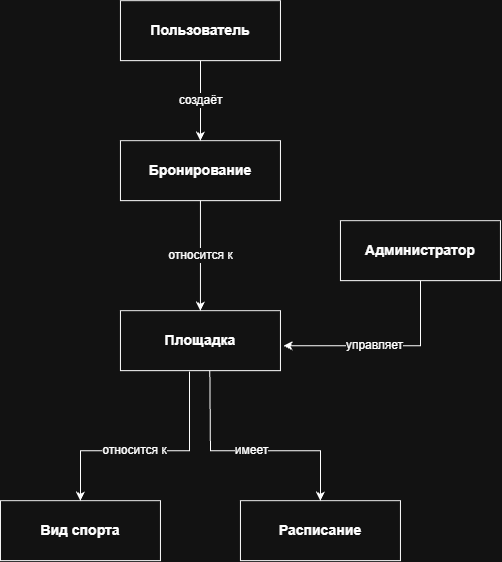

The diagram above was exported from draw.io. Its source (the exported page's mxGraphModel, read from the mxfile embedded in the PNG):
<mxGraphModel dx="944" dy="550" grid="1" gridSize="10" guides="1" tooltips="1" connect="1" arrows="1" fold="1" page="1" pageScale="1" pageWidth="827" pageHeight="1169" math="0" shadow="0">
  <root>
    <mxCell id="0" />
    <mxCell id="1" parent="0" />
    <mxCell id="user" parent="1" style="rounded=0;whiteSpace=wrap;html=1;fontSize=14;fontStyle=1;" value="Пользователь" vertex="1">
      <mxGeometry height="60" width="160" x="320" y="20" as="geometry" />
    </mxCell>
    <mxCell id="booking" parent="1" style="rounded=0;whiteSpace=wrap;html=1;fontSize=14;fontStyle=1;" value="Бронирование" vertex="1">
      <mxGeometry height="60" width="160" x="320" y="160" as="geometry" />
    </mxCell>
    <mxCell id="area" parent="1" style="rounded=0;whiteSpace=wrap;html=1;fontSize=14;fontStyle=1;" value="Площадка" vertex="1">
      <mxGeometry height="60" width="160" x="320" y="330" as="geometry" />
    </mxCell>
    <mxCell id="sport" parent="1" style="rounded=0;whiteSpace=wrap;html=1;fontSize=14;fontStyle=1;" value="Вид спорта" vertex="1">
      <mxGeometry height="60" width="160" x="200" y="520" as="geometry" />
    </mxCell>
    <mxCell id="schedule" parent="1" style="rounded=0;whiteSpace=wrap;html=1;fontSize=14;fontStyle=1;" value="Расписание" vertex="1">
      <mxGeometry height="60" width="160" x="440" y="520" as="geometry" />
    </mxCell>
    <mxCell id="admin" parent="1" style="rounded=0;whiteSpace=wrap;html=1;fontSize=14;fontStyle=1;" value="Администратор" vertex="1">
      <mxGeometry height="60" width="160" x="540" y="240" as="geometry" />
    </mxCell>
    <mxCell id="edge-user-booking" edge="1" parent="1" source="user" style="edgeStyle=orthogonalEdgeStyle;rounded=0;orthogonalLoop=1;jettySize=auto;html=1;exitX=0.5;exitY=1;exitDx=0;exitDy=0;entryX=0.5;entryY=0;entryDx=0;entryDy=0;fontSize=12;labelBackgroundColor=#ffffff;" target="booking" value="создаёт">
      <mxGeometry relative="1" as="geometry">
        <Array as="points">
          <mxPoint x="400" y="150" />
          <mxPoint x="400" y="150" />
        </Array>
      </mxGeometry>
    </mxCell>
    <mxCell id="edge-booking-area" edge="1" parent="1" source="booking" style="edgeStyle=orthogonalEdgeStyle;rounded=0;orthogonalLoop=1;jettySize=auto;html=1;exitX=0.5;exitY=1;exitDx=0;exitDy=0;entryX=0.5;entryY=0;entryDx=0;entryDy=0;fontSize=12;labelBackgroundColor=#ffffff;" target="area" value="относится к">
      <mxGeometry relative="1" as="geometry" />
    </mxCell>
    <mxCell id="edge-area-sport" edge="1" parent="1" source="area" style="edgeStyle=orthogonalEdgeStyle;rounded=0;orthogonalLoop=1;jettySize=auto;html=1;exitX=0.432;exitY=1.013;exitDx=0;exitDy=0;entryX=0.5;entryY=0;entryDx=0;entryDy=0;fontSize=12;labelBackgroundColor=#ffffff;exitPerimeter=0;" target="sport" value="относится к">
      <mxGeometry relative="1" x="0.12" as="geometry">
        <mxPoint as="offset" />
        <Array as="points">
          <mxPoint x="389.11" y="470" />
          <mxPoint x="280" y="470" />
        </Array>
      </mxGeometry>
    </mxCell>
    <mxCell id="edge-area-schedule" edge="1" parent="1" source="area" style="edgeStyle=orthogonalEdgeStyle;rounded=0;orthogonalLoop=1;jettySize=auto;html=1;exitX=0.559;exitY=1.022;exitDx=0;exitDy=0;entryX=0.5;entryY=0;entryDx=0;entryDy=0;fontSize=12;labelBackgroundColor=#ffffff;exitPerimeter=0;" target="schedule" value="имеет">
      <mxGeometry relative="1" x="0.0145" as="geometry">
        <mxPoint as="offset" />
        <Array as="points">
          <mxPoint x="409.39" y="390" />
          <mxPoint x="410" y="390" />
          <mxPoint x="410" y="470" />
          <mxPoint x="520" y="470" />
        </Array>
      </mxGeometry>
    </mxCell>
    <mxCell id="edge-admin-area" edge="1" parent="1" source="admin" style="edgeStyle=orthogonalEdgeStyle;rounded=0;orthogonalLoop=1;jettySize=auto;html=1;exitX=0.5;exitY=1;exitDx=0;exitDy=0;entryX=1.02;entryY=0.586;entryDx=0;entryDy=0;fontSize=12;labelBackgroundColor=#ffffff;entryPerimeter=0;" target="area" value="управляет">
      <mxGeometry relative="1" x="0.1" as="geometry">
        <mxPoint as="offset" />
        <Array as="points">
          <mxPoint x="620" y="365.14" />
        </Array>
      </mxGeometry>
    </mxCell>
  </root>
</mxGraphModel>